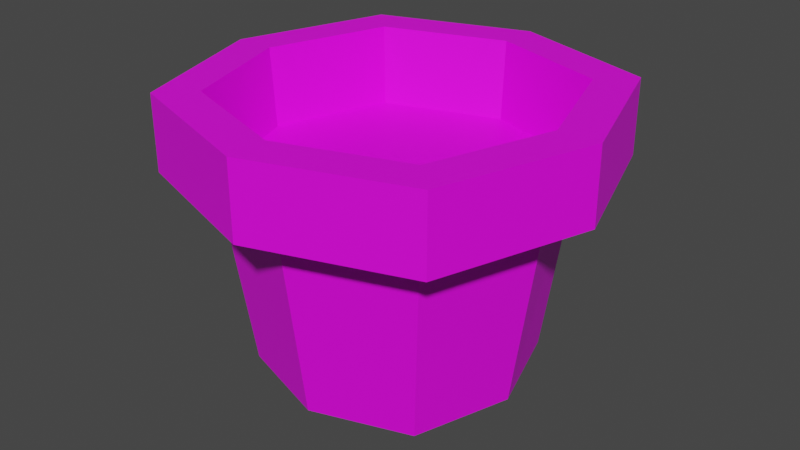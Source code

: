 # Source: pot.blend  (saved by Blender 2.80.75; exported with 4.5.12 LTS)
import bpy
from mathutils import Matrix  # noqa: F401  (used for matrix-valued properties, if any)

bpy.ops.wm.read_factory_settings(use_empty=True)
scene = bpy.context.scene
scene.name = 'Scene'

# ---- collections
col_collection = bpy.data.collections.new('Collection'); scene.collection.children.link(col_collection)

# ---- images (referenced by path relative to the original .blend; pixels are not part of the script)
import os
ASSET_DIR = os.environ.get("B2B_ASSET_DIR", "")  # directory of the original .blend (textures are referenced by path, not embedded)
HERE = os.path.dirname(os.path.abspath(__file__))  # packed textures are extracted next to this script under _unpacked/

def load_image(name, relpath, width, height, colorspace="sRGB"):
    """Load a texture the original file referenced (path relative to the .blend, or extracted next to this script)."""
    p = next((c for c in (os.path.join(HERE, relpath), os.path.join(ASSET_DIR, relpath)) if relpath and os.path.exists(c)), "")
    if p:
        img = bpy.data.images.load(p, check_existing=True)
        img.name = name
    else:  # same state as the original file: an image datablock whose file is absent (Cycles renders it pink)
        img = bpy.data.images.new(name, width, height)
        img.source = "FILE"
        img.filepath = "//" + (relpath or name)
    img.colorspace_settings.name = colorspace
    return img
img_flower_one_renderer_texture_2_png = load_image('Flower_One_Renderer_texture_2.png', 'Flower_One_Renderer_texture_2.png', 1024, 1024, 'sRGB')

# ---- materials (node trees are filled in below, after node groups)
mat_material = bpy.data.materials.new('Material')
mat_material.use_transparent_shadow = False

# ---- material node trees
mat_material.use_nodes = True; mat_material.node_tree.nodes.clear()
_N = mat_material.node_tree.nodes; _L = mat_material.node_tree.links
n0 = _N.new('ShaderNodeOutputMaterial'); n0.name = 'Material Output'; n0.location = (300, 300)
n1 = _N.new('ShaderNodeBsdfPrincipled'); n1.name = 'Principled BSDF'; n1.location = (10, 300)
n1.distribution = 'GGX'
n1.subsurface_method = 'BURLEY'
n1.inputs[3].default_value = 1.45
n1.inputs[27].default_value = (0.0, 0.0, 0.0, 1.0)
n1.inputs[28].default_value = 1.0
n2 = _N.new('ShaderNodeTexImage'); n2.name = 'Image Texture'; n2.location = (-454, 232)
n2.image = img_flower_one_renderer_texture_2_png
_L.new(n1.outputs[0], n0.inputs[0])
_L.new(n2.outputs[0], n1.inputs[0])
n0.is_active_output = True

# ---- world
world_world = bpy.data.worlds.new('World'); scene.world = world_world
world_world.use_nodes = True; world_world.node_tree.nodes.clear()
_N = world_world.node_tree.nodes; _L = world_world.node_tree.links
n0 = _N.new('ShaderNodeOutputWorld'); n0.name = 'World Output'; n0.location = (300, 300)
n1 = _N.new('ShaderNodeBackground'); n1.name = 'Background'; n1.location = (10, 300)
n1.inputs[0].default_value = (0.05088, 0.05088, 0.05088, 1.0)
_L.new(n1.outputs[0], n0.inputs[0])
n0.is_active_output = True
world_world.color = (0.05088, 0.05088, 0.05088)
world_world.use_sun_shadow = False
world_world.sun_shadow_jitter_overblur = 0.0

# ---- meshes
me_cube_002 = bpy.data.meshes.new('Cube.002')
me_cube_002.from_pydata([(-6.0, -6.0, -2.988), (-7.254, -7.251, -0.9881), (-6.0, 6.0, -2.988), (-7.253, 7.253, -0.9884), (6.0, -6.0, -2.988), (7.253, -7.253, -0.9884), (6.0, 6.0, -2.988), (7.24, 7.258, -0.9868), (-8.0, 3.569e-07, -2.988), (-9.67, -0.002163, -0.9881), (-3.576e-07, 8.0, -2.988), (0.02744, 9.662, -0.9868), (7.952, -0.02696, -2.988), (9.671, 3.56e-06, -0.9884), (0.0, -8.0, -2.988), (-1.305e-05, -9.671, -0.9884), (-12.48, 5.616e-07, -0.9378), (-9.36, 9.36, -0.9378), (-3.668e-08, 12.48, -0.9378), (9.36, 9.36, -0.9378), (12.48, 3.713e-09, -0.9378), (9.36, -9.36, -0.9378), (-3.668e-08, -12.48, -0.9378), (-9.36, -9.36, -0.9378), (12.48, 2.682e-07, -0.1711), (9.36, 9.36, -0.1711), (0.0, -12.48, -0.1711), (9.36, -9.36, -0.1711), (-12.48, 8.047e-07, -0.1711), (-9.36, 9.36, -0.1711), (0.0, 12.48, -0.1711), (-9.36, -9.36, -0.1711), (9.962, 7.153e-07, -0.1711), (7.451, 7.491, -0.1741), (-0.02235, -9.984, -0.1711), (7.466, -7.488, -0.1711), (-10.01, -0.00215, -0.1713), (-7.51, 7.488, -0.1711), (-0.02235, 9.984, -0.1711), (-7.511, -7.486, -0.1713), (-7.254, -7.251, -0.9881), (-7.253, 7.253, -0.9884), (7.253, -7.253, -0.9884), (7.24, 7.258, -0.9868), (-9.67, -0.002163, -0.9881), (0.02744, 9.662, -0.9868), (9.671, 3.56e-06, -0.9884), (-1.305e-05, -9.671, -0.9884)], [], [(8, 2, 10, 6, 12, 4, 14, 0), (15, 1, 0, 14), (14, 4, 5, 15), (13, 5, 4, 12), (12, 6, 7, 13), (11, 7, 6, 10), (10, 2, 3, 11), (9, 3, 2, 8), (8, 0, 1, 9), (3, 9, 16, 17), (7, 11, 18, 19), (5, 13, 20, 21), (1, 15, 22, 23), (9, 1, 23, 16), (11, 3, 17, 18), (13, 7, 19, 20), (15, 5, 21, 22), (16, 23, 31, 28), (18, 17, 29, 30), (20, 19, 25, 24), (22, 21, 27, 26), (23, 22, 26, 31), (21, 20, 24, 27), (19, 18, 30, 25), (17, 16, 28, 29), (24, 25, 33, 32), (28, 31, 39, 36), (27, 24, 32, 35), (29, 28, 36, 37), (26, 27, 35, 34), (30, 29, 37, 38), (31, 26, 34, 39), (25, 30, 38, 33), (32, 13, 5, 35), (35, 5, 15, 34), (34, 15, 1, 39), (39, 1, 9, 36), (36, 9, 3, 37), (37, 3, 11, 38), (38, 11, 7, 33), (33, 7, 13, 32), (44, 40, 47, 42, 46, 43, 45, 41)])
_uv = me_cube_002.uv_layers.new(name='UVMap')
_uv.uv.foreach_set('vector', [0.7551, 0.7282, 0.6814, 0.8372, 0.5585, 0.8372, 0.4602, 0.7554, 0.4612, 0.619, 0.5339, 0.5102, 0.6568, 0.5102, 0.7551, 0.592, 0.7901, 0.6653, 0.7954, 0.8226, 0.7595, 0.7963, 0.7551, 0.6662, 0.7551, 0.6662, 0.7595, 0.5379, 0.7954, 0.5102, 0.7901, 0.6653, 0.8724, 0.6668, 0.8753, 0.8228, 0.8379, 0.7957, 0.8356, 0.6672, 0.8356, 0.6672, 0.8378, 0.5372, 0.8753, 0.5102, 0.8724, 0.6668, 0.831, 0.6681, 0.8356, 0.8223, 0.7992, 0.795, 0.7954, 0.6667, 0.7954, 0.6667, 0.7992, 0.5366, 0.8356, 0.5102, 0.831, 0.6681, 0.9131, 0.6664, 0.9146, 0.8226, 0.8765, 0.7957, 0.8753, 0.6664, 0.8753, 0.6664, 0.8765, 0.5372, 0.9146, 0.5102, 0.9131, 0.6664, 0.3193, 0.4526, 0.4084, 0.3208, 0.4602, 0.34, 0.3451, 0.51, 0.05205, 0.354, 0.1703, 0.4523, 0.1534, 0.51, 6.68e-06, 0.3825, 0.141, 0.0574, 0.05184, 0.1891, 0.0, 0.17, 0.115, 4.108e-08, 0.4084, 0.1563, 0.2896, 0.0574, 0.3068, 0.0, 0.4602, 0.1275, 0.4084, 0.3208, 0.4084, 0.1563, 0.4602, 0.1275, 0.4602, 0.34, 0.1703, 0.4523, 0.3193, 0.4526, 0.3451, 0.51, 0.1534, 0.51, 0.05184, 0.1891, 0.05205, 0.354, 6.68e-06, 0.3825, 0.0, 0.17, 0.2896, 0.0574, 0.141, 0.0574, 0.115, 4.108e-08, 0.3068, 0.0, 0.9548, 0.7119, 0.9567, 0.5102, 0.9716, 0.5102, 0.9697, 0.7119, 0.919, 0.2029, 0.9249, 0.0, 0.9397, 3.206e-05, 0.9338, 0.2029, 0.9363, 0.7121, 0.9399, 0.5102, 0.9548, 0.5103, 0.9512, 0.7121, 0.9146, 0.7104, 0.9215, 0.5103, 0.9363, 0.5102, 0.9294, 0.7103, 0.9215, 0.9134, 0.9146, 0.7104, 0.9294, 0.7103, 0.9363, 0.9133, 0.9399, 0.9134, 0.9363, 0.7121, 0.9512, 0.7121, 0.9548, 0.9134, 0.9249, 0.4031, 0.919, 0.2029, 0.9338, 0.2029, 0.9397, 0.4032, 0.9567, 0.9134, 0.9548, 0.7119, 0.9697, 0.7119, 0.9716, 0.9134, 0.4602, 0.1708, 0.5749, 0.0005331, 0.5985, 0.05163, 0.5065, 0.1878, 0.919, 0.3395, 0.8043, 0.5097, 0.7818, 0.4589, 0.8735, 0.3228, 0.4602, 0.3832, 0.4602, 0.1708, 0.5065, 0.1878, 0.5065, 0.3578, 0.919, 0.127, 0.919, 0.3395, 0.8735, 0.3228, 0.8735, 0.1528, 0.6131, 0.5102, 0.4602, 0.3832, 0.5065, 0.3578, 0.6288, 0.4594, 0.766, 0.0, 0.919, 0.127, 0.8735, 0.1528, 0.7511, 0.05118, 0.8043, 0.5097, 0.6131, 0.5102, 0.6288, 0.4594, 0.7818, 0.4589, 0.5749, 0.0005331, 0.766, 0.0, 0.7511, 0.05118, 0.5985, 0.05163, 0.9825, 0.1614, 0.9985, 0.1614, 1.0, 0.3176, 0.984, 0.3226, 0.9662, 0.0, 0.9825, 0.004511, 0.9779, 0.1617, 0.9615, 0.1623, 0.9615, 0.1623, 0.9779, 0.1617, 0.9825, 0.3169, 0.9662, 0.3225, 0.9745, 0.5102, 0.9907, 0.5153, 0.9879, 0.6716, 0.9716, 0.6716, 0.9716, 0.6716, 0.9879, 0.6716, 0.9907, 0.8277, 0.9745, 0.8328, 0.9452, 0.0, 0.9615, 0.005604, 0.9562, 0.1612, 0.9397, 0.1601, 0.9397, 0.1601, 0.9562, 0.1612, 0.9615, 0.3177, 0.9452, 0.3222, 0.9841, 0.0, 1.0, 0.005025, 0.9985, 0.1614, 0.9825, 0.1614, 0.0001083, 0.773, 0.0, 0.6085, 0.1185, 0.51, 0.2666, 0.5104, 0.3556, 0.6423, 0.3555, 0.807, 0.2377, 0.9049, 0.08909, 0.9049])
me_cube_002.materials.append(mat_material)
me_cube_002.use_remesh_preserve_volume = False
me_cube_002.use_remesh_preserve_attributes = False
me_cube_002.use_mirror_vertex_groups = False
me_cube_002.update()

# ---- objects
ob_flower_one_renderer = bpy.data.objects.new('Flower_One_Renderer', me_cube_002)

# ---- transforms, parenting, visibility, modifiers, constraints
ob_flower_one_renderer.location = (0.0, 0.0, 0.8965)
ob_flower_one_renderer.scale = (0.05, 0.05, 0.3)
ob_flower_one_renderer.lineart.crease_threshold = 0.0

# ---- collection membership
col_collection.objects.link(ob_flower_one_renderer)

# ---- scene / render settings (as saved in the file)
scene.frame_start = 1; scene.frame_end = 250; scene.frame_set(1)
scene.render.engine = 'BLENDER_EEVEE_NEXT'
scene.cycles.use_denoising = False
scene.cycles.samples = 128
scene.cycles.sampling_pattern = 'TABULATED_SOBOL'
scene.cycles.use_adaptive_sampling = False
scene.cycles.use_light_tree = False
scene.view_settings.view_transform = 'Filmic'
bpy.context.view_layer.update()

# ---- added for rendering (the .blend has no active camera and no usable light): camera, sun
cam_auto = bpy.data.cameras.new('AutoCamera')
cam_auto.lens = 50.0
cam_auto.sensor_width = 36.0
cam_auto.clip_end = 1000.0
ob_auto_camera = bpy.data.objects.new('AutoCamera', cam_auto)
scene.collection.objects.link(ob_auto_camera)
ob_auto_camera.location = (1.81054, -2.17265, 1.87102)
ob_auto_camera.rotation_euler = (1.09748, -7.21219e-08, 0.694738)
scene.camera = ob_auto_camera
light_auto_sun = bpy.data.lights.new('AutoSun', 'SUN')
light_auto_sun.energy = 3.0
light_auto_sun.angle = 0.0523599
ob_auto_sun = bpy.data.objects.new('AutoSun', light_auto_sun)
scene.collection.objects.link(ob_auto_sun)
ob_auto_sun.rotation_euler = (0.872665, 0.174533, 0.523599)
bpy.context.view_layer.update()
